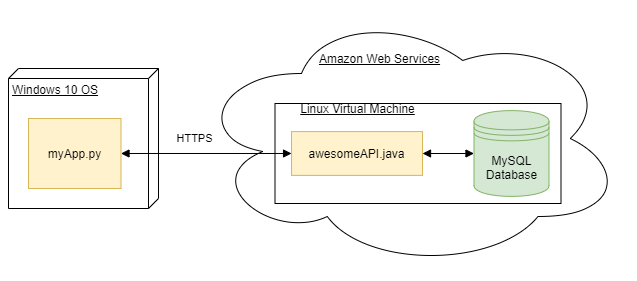

The diagram above was exported from draw.io. Its source (the exported page's mxGraphModel, read from the mxfile embedded in the PNG):
<mxGraphModel dx="834" dy="672" grid="1" gridSize="10" guides="1" tooltips="1" connect="1" arrows="1" fold="1" page="1" pageScale="1" pageWidth="827" pageHeight="1169" background="#ffffff" math="0" shadow="0">
  <root>
    <mxCell id="0" />
    <mxCell id="1" parent="0" />
    <mxCell id="2" value="Windows 10 OS" style="verticalAlign=top;align=left;spacingTop=8;spacingLeft=2;spacingRight=12;shape=cube;size=10;direction=south;fontStyle=4;html=1;" vertex="1" parent="1">
      <mxGeometry x="130" y="1240" width="150" height="140" as="geometry" />
    </mxCell>
    <mxCell id="3" value="myApp.py" style="rounded=0;whiteSpace=wrap;html=1;fillColor=#fff2cc;strokeColor=#d6b656;" vertex="1" parent="1">
      <mxGeometry x="150" y="1290" width="92.5" height="70" as="geometry" />
    </mxCell>
    <mxCell id="4" value="" style="ellipse;shape=cloud;whiteSpace=wrap;html=1;fontStyle=4" vertex="1" parent="1">
      <mxGeometry x="315.5" y="1180" width="430" height="260" as="geometry" />
    </mxCell>
    <mxCell id="5" value="&lt;u&gt;Amazon Web Services&lt;/u&gt;" style="text;html=1;align=center;verticalAlign=middle;resizable=0;points=[];autosize=1;" vertex="1" parent="1">
      <mxGeometry x="431.49629449838187" y="1220.0009523809522" width="140" height="20" as="geometry" />
    </mxCell>
    <mxCell id="6" value="" style="rounded=0;whiteSpace=wrap;html=1;" vertex="1" parent="1">
      <mxGeometry x="396.5" y="1275" width="286" height="100" as="geometry" />
    </mxCell>
    <mxCell id="7" value="&lt;u&gt;Linux Virtual Machine&lt;/u&gt;" style="text;html=1;align=center;verticalAlign=middle;resizable=0;points=[];autosize=1;" vertex="1" parent="1">
      <mxGeometry x="414.0235098303309" y="1269.999523809524" width="130" height="20" as="geometry" />
    </mxCell>
    <mxCell id="8" style="edgeStyle=orthogonalEdgeStyle;rounded=0;orthogonalLoop=1;jettySize=auto;html=1;entryX=0;entryY=0.5;entryDx=0;entryDy=0;startArrow=block;startFill=1;endArrow=block;endFill=1;" edge="1" source="9" target="10" parent="1">
      <mxGeometry relative="1" as="geometry" />
    </mxCell>
    <mxCell id="9" value="awesomeAPI.java" style="rounded=0;whiteSpace=wrap;html=1;fillColor=#fff2cc;strokeColor=#d6b656;" vertex="1" parent="1">
      <mxGeometry x="413.05" y="1303.09" width="130.97" height="43.81" as="geometry" />
    </mxCell>
    <mxCell id="10" value="MySQL&lt;br&gt;Database" style="shape=datastore;whiteSpace=wrap;html=1;fillColor=#d5e8d4;strokeColor=#82b366;" vertex="1" parent="1">
      <mxGeometry x="595.5" y="1282.11" width="75" height="85.78" as="geometry" />
    </mxCell>
    <mxCell id="11" style="edgeStyle=orthogonalEdgeStyle;rounded=0;orthogonalLoop=1;jettySize=auto;html=1;entryX=0;entryY=0.5;entryDx=0;entryDy=0;startArrow=block;startFill=1;endArrow=block;endFill=1;" edge="1" source="3" target="9" parent="1">
      <mxGeometry relative="1" as="geometry" />
    </mxCell>
    <mxCell id="12" value="HTTPS" style="edgeLabel;html=1;align=center;verticalAlign=middle;resizable=0;points=[];" vertex="1" connectable="0" parent="11">
      <mxGeometry x="-0.1673" y="1" relative="1" as="geometry">
        <mxPoint x="2.1700000000000017" y="-13.99" as="offset" />
      </mxGeometry>
    </mxCell>
  </root>
</mxGraphModel>